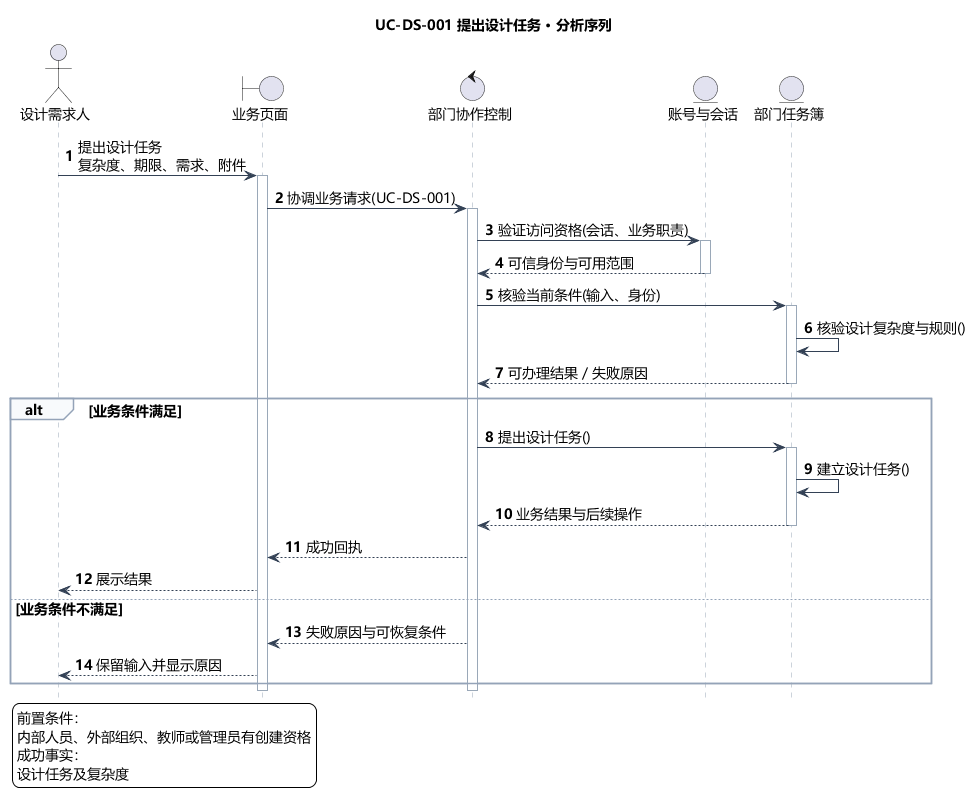

The diagram above was rendered by PlantUML. Its source (embedded in the PNG):
@startuml
skinparam defaultFontName Microsoft YaHei
skinparam shadowing false
skinparam backgroundColor #FFFFFF
skinparam ArrowColor #466482
skinparam classAttributeIconSize 0
hide empty members
skinparam defaultFontSize 14
skinparam sequenceLifeLineBorderColor #9AA8B8
skinparam sequenceArrowColor #334155
skinparam sequenceGroupBorderColor #94A3B8
skinparam sequenceGroupBackgroundColor #F8FAFC
skinparam sequenceParticipantPadding 18
skinparam maxMessageSize 240
hide footbox
autonumber
title UC-DS-001 提出设计任务 · 分析序列
actor "设计需求人" as actor
boundary "业务页面" as page
control "部门协作控制" as ctl
entity "账号与会话" as identity
entity "部门任务簿" as model
actor -> page : 提出设计任务\n复杂度、期限、需求、附件
activate page
page -> ctl : 协调业务请求(UC-DS-001)
activate ctl
ctl -> identity : 验证访问资格(会话、业务职责)
activate identity
identity --> ctl : 可信身份与可用范围
deactivate identity
ctl -> model : 核验当前条件(输入、身份)
activate model
model -> model : 核验设计复杂度与规则()
model --> ctl : 可办理结果／失败原因
deactivate model
alt 业务条件满足
ctl -> model : 提出设计任务()
activate model
model -> model : 建立设计任务()
model --> ctl : 业务结果与后续操作
deactivate model
ctl --> page : 成功回执
page --> actor : 展示结果
else 业务条件不满足
ctl --> page : 失败原因与可恢复条件
page --> actor : 保留输入并显示原因
end
deactivate ctl
deactivate page
legend bottom left
前置条件：
内部人员、外部组织、教师或管理员有创建资格
成功事实：
设计任务及复杂度
endlegend

@enduml